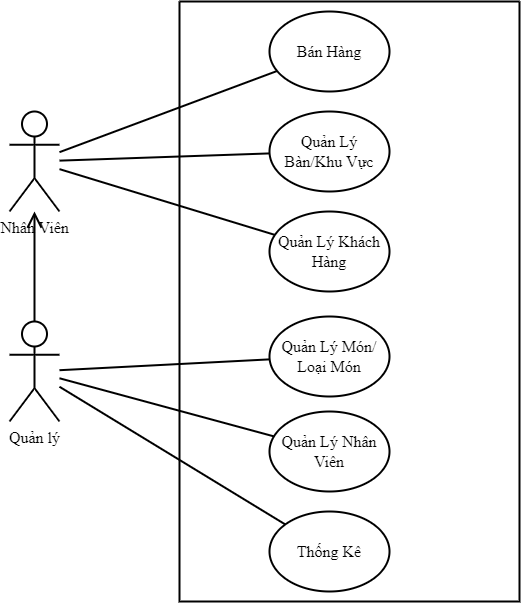

The diagram above was exported from draw.io. Its source (the exported page's mxGraphModel, read from the mxfile embedded in the PNG):
<mxGraphModel dx="1235" dy="636" grid="1" gridSize="10" guides="1" tooltips="1" connect="1" arrows="1" fold="1" page="1" pageScale="1" pageWidth="827" pageHeight="1169" math="0" shadow="0">
  <root>
    <mxCell id="0" />
    <mxCell id="1" parent="0" />
    <mxCell id="_xamngN0ng3Rede1wkIF-1" value="" style="swimlane;startSize=0;strokeWidth=2;" parent="1" vertex="1">
      <mxGeometry x="300" y="260" width="340" height="600" as="geometry" />
    </mxCell>
    <mxCell id="_xamngN0ng3Rede1wkIF-5" value="&lt;font style=&quot;font-size: 16px;&quot; face=&quot;Times New Roman&quot;&gt;Quản Lý Nhân Viên&lt;/font&gt;" style="ellipse;whiteSpace=wrap;html=1;strokeWidth=2;" parent="_xamngN0ng3Rede1wkIF-1" vertex="1">
      <mxGeometry x="90" y="410" width="120" height="80" as="geometry" />
    </mxCell>
    <mxCell id="jVRAZYMHmk1MJIn9qy6d-10" value="&lt;font style=&quot;font-size: 16px;&quot; face=&quot;Times New Roman&quot;&gt;Bán Hàng&lt;/font&gt;" style="ellipse;whiteSpace=wrap;html=1;strokeWidth=2;" vertex="1" parent="_xamngN0ng3Rede1wkIF-1">
      <mxGeometry x="90" y="10" width="120" height="80" as="geometry" />
    </mxCell>
    <mxCell id="jVRAZYMHmk1MJIn9qy6d-9" value="&lt;font style=&quot;font-size: 16px;&quot; face=&quot;Times New Roman&quot;&gt;Quản Lý Bàn/Khu Vực&lt;/font&gt;" style="ellipse;whiteSpace=wrap;html=1;strokeWidth=2;" vertex="1" parent="_xamngN0ng3Rede1wkIF-1">
      <mxGeometry x="90" y="110" width="120" height="80" as="geometry" />
    </mxCell>
    <mxCell id="jVRAZYMHmk1MJIn9qy6d-8" value="&lt;font style=&quot;font-size: 16px;&quot; face=&quot;Times New Roman&quot;&gt;Quản Lý Khách Hàng&lt;/font&gt;" style="ellipse;whiteSpace=wrap;html=1;strokeWidth=2;" vertex="1" parent="_xamngN0ng3Rede1wkIF-1">
      <mxGeometry x="90" y="210" width="120" height="80" as="geometry" />
    </mxCell>
    <mxCell id="jVRAZYMHmk1MJIn9qy6d-7" value="&lt;font style=&quot;font-size: 16px;&quot; face=&quot;Times New Roman&quot;&gt;Quản Lý Món/ Loại Món&lt;/font&gt;" style="ellipse;whiteSpace=wrap;html=1;strokeWidth=2;" vertex="1" parent="_xamngN0ng3Rede1wkIF-1">
      <mxGeometry x="90" y="315" width="120" height="80" as="geometry" />
    </mxCell>
    <mxCell id="jVRAZYMHmk1MJIn9qy6d-11" value="&lt;font style=&quot;font-size: 16px;&quot; face=&quot;Times New Roman&quot;&gt;Thống Kê&lt;/font&gt;" style="ellipse;whiteSpace=wrap;html=1;strokeWidth=2;" vertex="1" parent="_xamngN0ng3Rede1wkIF-1">
      <mxGeometry x="90" y="510" width="120" height="80" as="geometry" />
    </mxCell>
    <mxCell id="_xamngN0ng3Rede1wkIF-2" value="&lt;font style=&quot;font-size: 16px;&quot; face=&quot;Times New Roman&quot;&gt;Quản lý&lt;/font&gt;" style="shape=umlActor;verticalLabelPosition=bottom;verticalAlign=top;html=1;outlineConnect=0;strokeWidth=2;" parent="1" vertex="1">
      <mxGeometry x="130" y="580" width="50" height="100" as="geometry" />
    </mxCell>
    <mxCell id="jVRAZYMHmk1MJIn9qy6d-15" value="&lt;font style=&quot;font-size: 16px;&quot; face=&quot;Times New Roman&quot;&gt;Nhân Viên&lt;/font&gt;" style="shape=umlActor;verticalLabelPosition=bottom;verticalAlign=top;html=1;outlineConnect=0;strokeWidth=2;" vertex="1" parent="1">
      <mxGeometry x="130" y="370" width="50" height="100" as="geometry" />
    </mxCell>
    <mxCell id="jVRAZYMHmk1MJIn9qy6d-19" value="" style="endArrow=none;html=1;rounded=0;strokeWidth=2;" edge="1" parent="1" source="jVRAZYMHmk1MJIn9qy6d-15" target="jVRAZYMHmk1MJIn9qy6d-10">
      <mxGeometry relative="1" as="geometry">
        <mxPoint x="340" y="580" as="sourcePoint" />
        <mxPoint x="500" y="580" as="targetPoint" />
      </mxGeometry>
    </mxCell>
    <mxCell id="jVRAZYMHmk1MJIn9qy6d-20" value="" style="endArrow=none;html=1;rounded=0;strokeWidth=2;" edge="1" parent="1" source="jVRAZYMHmk1MJIn9qy6d-15" target="jVRAZYMHmk1MJIn9qy6d-9">
      <mxGeometry relative="1" as="geometry">
        <mxPoint x="340" y="580" as="sourcePoint" />
        <mxPoint x="500" y="580" as="targetPoint" />
      </mxGeometry>
    </mxCell>
    <mxCell id="jVRAZYMHmk1MJIn9qy6d-21" value="" style="endArrow=none;html=1;rounded=0;strokeWidth=2;" edge="1" parent="1" source="jVRAZYMHmk1MJIn9qy6d-15" target="jVRAZYMHmk1MJIn9qy6d-8">
      <mxGeometry relative="1" as="geometry">
        <mxPoint x="340" y="580" as="sourcePoint" />
        <mxPoint x="500" y="580" as="targetPoint" />
      </mxGeometry>
    </mxCell>
    <mxCell id="jVRAZYMHmk1MJIn9qy6d-22" value="" style="endArrow=none;html=1;rounded=0;strokeWidth=2;" edge="1" parent="1" source="_xamngN0ng3Rede1wkIF-2" target="jVRAZYMHmk1MJIn9qy6d-7">
      <mxGeometry relative="1" as="geometry">
        <mxPoint x="340" y="580" as="sourcePoint" />
        <mxPoint x="500" y="580" as="targetPoint" />
      </mxGeometry>
    </mxCell>
    <mxCell id="jVRAZYMHmk1MJIn9qy6d-23" value="" style="endArrow=none;html=1;rounded=0;strokeWidth=2;" edge="1" parent="1" source="_xamngN0ng3Rede1wkIF-2" target="_xamngN0ng3Rede1wkIF-5">
      <mxGeometry relative="1" as="geometry">
        <mxPoint x="340" y="580" as="sourcePoint" />
        <mxPoint x="500" y="580" as="targetPoint" />
      </mxGeometry>
    </mxCell>
    <mxCell id="jVRAZYMHmk1MJIn9qy6d-24" value="" style="endArrow=none;html=1;rounded=0;strokeWidth=2;" edge="1" parent="1" source="_xamngN0ng3Rede1wkIF-2" target="jVRAZYMHmk1MJIn9qy6d-11">
      <mxGeometry relative="1" as="geometry">
        <mxPoint x="340" y="580" as="sourcePoint" />
        <mxPoint x="500" y="580" as="targetPoint" />
      </mxGeometry>
    </mxCell>
    <mxCell id="jVRAZYMHmk1MJIn9qy6d-25" value="" style="endArrow=open;endFill=1;endSize=12;html=1;rounded=0;strokeWidth=2;" edge="1" parent="1" source="_xamngN0ng3Rede1wkIF-2" target="jVRAZYMHmk1MJIn9qy6d-15">
      <mxGeometry width="160" relative="1" as="geometry">
        <mxPoint x="340" y="580" as="sourcePoint" />
        <mxPoint x="500" y="580" as="targetPoint" />
      </mxGeometry>
    </mxCell>
  </root>
</mxGraphModel>